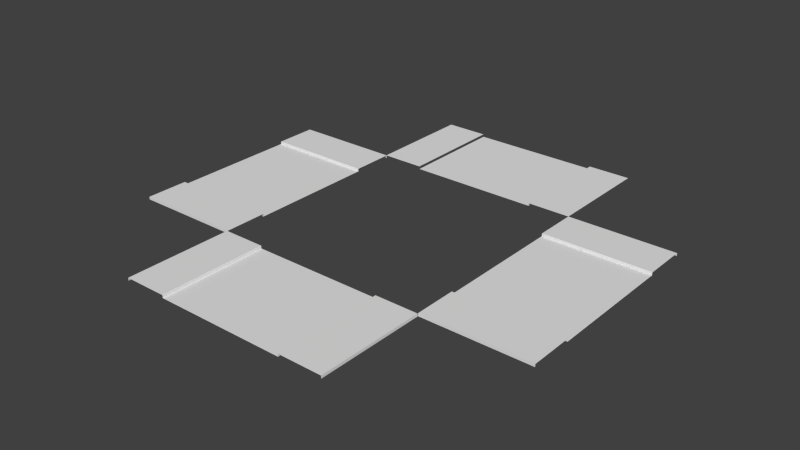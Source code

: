 # Source: 2WayIntersection.blend  (saved by Blender 2.76.0; exported with 4.5.12 LTS)
import bpy
from mathutils import Matrix  # noqa: F401  (used for matrix-valued properties, if any)

bpy.ops.wm.read_factory_settings(use_empty=True)
scene = bpy.context.scene
scene.name = 'Scene'

# ---- collections
col_collection_1 = bpy.data.collections.new('Collection 1'); scene.collection.children.link(col_collection_1)

# ---- materials (node trees are filled in below, after node groups)
mat_bricktiles = bpy.data.materials.new('BrickTiles')
mat_bricktiles.alpha_threshold = 0.0
mat_bricktiles.use_transparent_shadow = False
mat_bricktiles.roughness = 0.5
mat_road2lanes = bpy.data.materials.new('Road2Lanes')
mat_road2lanes.alpha_threshold = 0.0
mat_road2lanes.use_transparent_shadow = False
mat_road2lanes.roughness = 0.5
mat_curb = bpy.data.materials.new('curb')
mat_curb.alpha_threshold = 0.0
mat_curb.use_transparent_shadow = False
mat_curb.roughness = 0.5

# ---- material node trees

# ---- world
world_world = bpy.data.worlds.new('World'); scene.world = world_world
world_world.color = (0.05088, 0.05088, 0.05088)
world_world.use_sun_shadow = False
world_world.sun_shadow_jitter_overblur = 0.0
world_world.cycles.sampling_method = 'MANUAL'
world_world.cycles.sample_map_resolution = 256

# ---- meshes
me_plane = bpy.data.meshes.new('Plane')
me_plane.from_pydata([(1.0, -1.0, 0.5), (0.6002, -1.0, 0.0), (1.0, -1.0, 0.0), (0.6302, -1.0, 0.5), (0.6032, -1.0, 0.5), (0.6002, -1.0, 0.45), (1.0, 0.0, 0.0), (0.6002, 0.0, 0.0), (1.0, 0.0, 0.5), (0.6302, 0.0, 0.5), (0.6032, 0.0, 0.5), (0.6002, 0.0, 0.45), (0.000227, -1.0, 0.0), (-0.9998, -1.0, 0.5), (-0.5998, -1.0, 0.0), (-0.9998, -1.0, 0.0), (-0.6298, -1.0, 0.5), (-0.6028, -1.0, 0.5), (-0.5998, -1.0, 0.45), (-0.9998, 0.0, 0.0), (0.000227, 0.0, 0.0), (-0.5998, 0.0, 0.0), (-0.9998, 0.0, 0.5), (-0.6298, 0.0, 0.5), (-0.6028, 0.0, 0.5), (-0.5998, 0.0, 0.45), (2.0, 2.006, 0.5), (2.0, 1.606, 0.0), (2.0, 2.006, 0.0), (2.0, 1.636, 0.5), (2.0, 1.609, 0.5), (2.0, 1.606, 0.45), (1.0, 2.006, 0.0), (1.0, 1.606, 0.0), (1.0, 2.006, 0.5), (1.0, 1.636, 0.5), (1.0, 1.609, 0.5), (1.0, 1.606, 0.45), (2.0, 1.006, 0.0), (2.0, 0.00562, 0.5), (2.0, 0.4056, 0.0), (2.0, 0.00562, 0.0), (2.0, 0.3756, 0.5), (2.0, 0.4026, 0.5), (2.0, 0.4056, 0.45), (1.0, 0.00562, 0.0), (1.0, 1.006, 0.0), (1.0, 0.4056, 0.0), (1.0, 0.00562, 0.5), (1.0, 0.3756, 0.5), (1.0, 0.4026, 0.5), (1.0, 0.4056, 0.45), (-0.9973, 2.006, 0.5), (-0.9973, 1.606, 0.0), (-0.9973, 2.006, 0.0), (-0.9973, 1.636, 0.5), (-0.9973, 1.609, 0.5), (-0.9973, 1.606, 0.45), (-1.997, 2.006, 0.0), (-1.997, 1.606, 0.0), (-1.997, 2.006, 0.5), (-1.997, 1.636, 0.5), (-1.997, 1.609, 0.5), (-1.997, 1.606, 0.45), (-0.9973, 1.006, 0.0), (-0.9973, 0.00562, 0.5), (-0.9973, 0.4056, 0.0), (-0.9973, 0.00562, 0.0), (-0.9973, 0.3756, 0.5), (-0.9973, 0.4026, 0.5), (-0.9973, 0.4056, 0.45), (-1.997, 0.00562, 0.0), (-1.997, 1.006, 0.0), (-1.997, 0.4056, 0.0), (-1.997, 0.00562, 0.5), (-1.997, 0.3756, 0.5), (-1.997, 0.4026, 0.5), (-1.997, 0.4056, 0.45), (1.0, 2.006, 0.5), (0.6, 2.006, 0.0), (0.63, 2.006, 0.5), (0.603, 2.006, 0.5), (0.6, 3.006, 0.0), (1.0, 3.006, 0.5), (0.63, 3.006, 0.5), (0.603, 3.006, 0.5), (0.0, 2.006, 0.0), (-1.0, 2.006, 0.5), (-0.6, 2.006, 0.0), (-0.63, 2.006, 0.5), (-0.603, 2.006, 0.5), (0.0, 3.006, 0.0), (-0.6, 3.006, 0.0), (-1.0, 3.006, 0.5), (-0.63, 3.006, 0.5), (-0.603, 3.006, 0.5)], [], [(7, 1, 5, 11), (4, 10, 11, 5), (4, 3, 9, 10), (2, 6, 8, 0), (3, 0, 8, 9), (12, 1, 7, 20), (21, 25, 18, 14), (17, 18, 25, 24), (17, 24, 23, 16), (15, 13, 22, 19), (16, 23, 22, 13), (12, 20, 21, 14), (33, 27, 31, 37), (30, 36, 37, 31), (30, 29, 35, 36), (28, 32, 34, 26), (29, 26, 34, 35), (38, 27, 33, 46), (47, 51, 44, 40), (43, 44, 51, 50), (43, 50, 49, 42), (41, 39, 48, 45), (42, 49, 48, 39), (38, 46, 47, 40), (59, 53, 57, 63), (56, 62, 63, 57), (56, 55, 61, 62), (54, 58, 60, 52), (55, 52, 60, 61), (64, 53, 59, 72), (73, 77, 70, 66), (69, 70, 77, 76), (69, 76, 75, 68), (67, 65, 74, 71), (68, 75, 74, 65), (64, 72, 73, 66), (81, 80, 84, 85), (80, 78, 83, 84), (86, 79, 82, 91), (90, 95, 94, 89), (89, 94, 93, 87), (86, 91, 92, 88)])
me_plane.polygons.foreach_set('material_index', [2, 2, 2, 0, 0, 1, 2, 2, 2, 0, 0, 1, 2, 2, 2, 0, 0, 1, 2, 2, 2, 0, 0, 1, 2, 2, 2, 0, 0, 1, 2, 2, 2, 0, 0, 1, 2, 0, 1, 2, 0, 1])
_uv = me_plane.uv_layers.new(name='UVMap')
_uv.uv.foreach_set('vector', [0.4966, 0.9999, -0.402, 0.9999, -0.402, 0.5598, 0.4966, 0.5598, -0.402, 0.4662, 0.4966, 0.4662, 0.4966, 0.5598, -0.402, 0.5598, -0.402, 0.4662, -0.4019, 5.668e-05, 0.4967, 5.668e-05, 0.4966, 0.4662, 0.7823, 0.201, 0.7823, 0.35, 0.7823, 0.35, 0.7823, 0.201, 0.05341, -3.924, 1.488, -3.924, 1.488, -0.04666, 0.05341, -0.04666, 0.0004673, -1.254e-05, 0.9978, 0.000375, 0.9978, 0.5001, -0.0002224, 0.5001, 0.4966, 0.9999, 0.4966, 0.5598, -0.402, 0.5598, -0.402, 0.9999, -0.402, 0.4662, -0.402, 0.5598, 0.4966, 0.5598, 0.4966, 0.4662, -0.402, 0.4662, 0.4966, 0.4662, 0.4967, 5.668e-05, -0.4019, 5.668e-05, 0.7823, 0.201, 0.7823, 0.201, 0.7823, 0.35, 0.7823, 0.35, 0.05341, -3.924, 0.05341, -0.04666, 1.488, -0.04666, 1.488, -3.924, 0.0004673, -1.254e-05, -0.0002224, 0.5001, 0.9978, 0.5001, 0.9978, 0.000375, 0.4966, 0.9999, -0.402, 0.9999, -0.402, 0.5598, 0.4966, 0.5598, -0.402, 0.4662, 0.4966, 0.4662, 0.4966, 0.5598, -0.402, 0.5598, -0.402, 0.4662, -0.4019, 5.668e-05, 0.4967, 5.668e-05, 0.4966, 0.4662, 0.7823, 0.201, 0.7823, 0.35, 0.7823, 0.35, 0.7823, 0.201, 0.05341, -3.924, 1.488, -3.924, 1.488, -0.04666, 0.05341, -0.04666, 0.0004673, -1.254e-05, 0.9978, 0.000375, 0.9978, 0.5001, -0.0002224, 0.5001, 0.4966, 0.9999, 0.4966, 0.5598, -0.402, 0.5598, -0.402, 0.9999, -0.402, 0.4662, -0.402, 0.5598, 0.4966, 0.5598, 0.4966, 0.4662, -0.402, 0.4662, 0.4966, 0.4662, 0.4967, 5.668e-05, -0.4019, 5.668e-05, 0.7823, 0.201, 0.7823, 0.201, 0.7823, 0.35, 0.7823, 0.35, 0.05341, -3.924, 0.05341, -0.04666, 1.488, -0.04666, 1.488, -3.924, 0.0004673, -1.254e-05, -0.0002224, 0.5001, 0.9978, 0.5001, 0.9978, 0.000375, 0.4966, 0.9999, -0.402, 0.9999, -0.402, 0.5598, 0.4966, 0.5598, -0.402, 0.4662, 0.4966, 0.4662, 0.4966, 0.5598, -0.402, 0.5598, -0.402, 0.4662, -0.4019, 5.668e-05, 0.4967, 5.668e-05, 0.4966, 0.4662, 0.7823, 0.201, 0.7823, 0.35, 0.7823, 0.35, 0.7823, 0.201, 0.05341, -3.924, 1.488, -3.924, 1.488, -0.04666, 0.05341, -0.04666, 0.0004673, -1.254e-05, 0.9978, 0.000375, 0.9978, 0.5001, -0.0002224, 0.5001, 0.4966, 0.9999, 0.4966, 0.5598, -0.402, 0.5598, -0.402, 0.9999, -0.402, 0.4662, -0.402, 0.5598, 0.4966, 0.5598, 0.4966, 0.4662, -0.402, 0.4662, 0.4966, 0.4662, 0.4967, 5.668e-05, -0.4019, 5.668e-05, 0.7823, 0.201, 0.7823, 0.201, 0.7823, 0.35, 0.7823, 0.35, 0.05341, -3.924, 0.05341, -0.04666, 1.488, -0.04666, 1.488, -3.924, 0.0004673, -1.254e-05, -0.0002224, 0.5001, 0.9978, 0.5001, 0.9978, 0.000375, -0.402, 0.4662, -0.4019, 5.668e-05, 0.4967, 5.668e-05, 0.4966, 0.4662, 0.05341, -3.924, 1.488, -3.924, 1.488, -0.04666, 0.05341, -0.04666, 0.0004673, -1.254e-05, 0.9978, 0.000375, 0.9978, 0.5001, -0.0002224, 0.5001, -0.402, 0.4662, 0.4966, 0.4662, 0.4967, 5.668e-05, -0.4019, 5.668e-05, 0.05341, -3.924, 0.05341, -0.04666, 1.488, -0.04666, 1.488, -3.924, 0.0004673, -1.254e-05, -0.0002224, 0.5001, 0.9978, 0.5001, 0.9978, 0.000375])
me_plane.materials.append(mat_bricktiles)
me_plane.materials.append(mat_road2lanes)
me_plane.materials.append(mat_curb)
me_plane.use_remesh_preserve_volume = False
me_plane.use_remesh_preserve_attributes = False
me_plane.use_mirror_vertex_groups = False
me_plane.update()

# ---- objects
ob_plane = bpy.data.objects.new('Plane', me_plane)

# ---- transforms, parenting, visibility, modifiers, constraints
ob_plane.location = (0.0, 0.0, 0.0)
ob_plane.scale = (20.0, 20.0, 1.0)
ob_plane.lineart.crease_threshold = 0.0

# ---- collection membership
col_collection_1.objects.link(ob_plane)

# ---- scene / render settings (as saved in the file)
scene.frame_start = 1; scene.frame_end = 250; scene.frame_set(1)
scene.render.engine = 'BLENDER_EEVEE_NEXT'
scene.render.resolution_percentage = 50
scene.render.dither_intensity = 0.0
scene.cycles.use_denoising = False
scene.cycles.samples = 10
scene.cycles.sampling_pattern = 'TABULATED_SOBOL'
scene.cycles.light_sampling_threshold = 0.0
scene.cycles.use_adaptive_sampling = False
scene.cycles.use_light_tree = False
scene.cycles.blur_glossy = 0.0
scene.cycles.pixel_filter_type = 'GAUSSIAN'
scene.cycles.sample_clamp_indirect = 0.0
scene.view_settings.view_transform = 'Standard'
bpy.context.view_layer.update()

# ---- added for rendering (the .blend has no active camera and no usable light): camera, sun
cam_auto = bpy.data.cameras.new('AutoCamera')
cam_auto.lens = 50.0
cam_auto.sensor_width = 36.0
cam_auto.clip_end = 1837.92
ob_auto_camera = bpy.data.objects.new('AutoCamera', cam_auto)
scene.collection.objects.link(ob_auto_camera)
ob_auto_camera.location = (104.753, -105.609, 84.0301)
ob_auto_camera.rotation_euler = (1.09748, -7.21219e-08, 0.694738)
scene.camera = ob_auto_camera
light_auto_sun = bpy.data.lights.new('AutoSun', 'SUN')
light_auto_sun.energy = 3.0
light_auto_sun.angle = 0.0523599
ob_auto_sun = bpy.data.objects.new('AutoSun', light_auto_sun)
scene.collection.objects.link(ob_auto_sun)
ob_auto_sun.rotation_euler = (0.872665, 0.174533, 0.523599)
bpy.context.view_layer.update()
